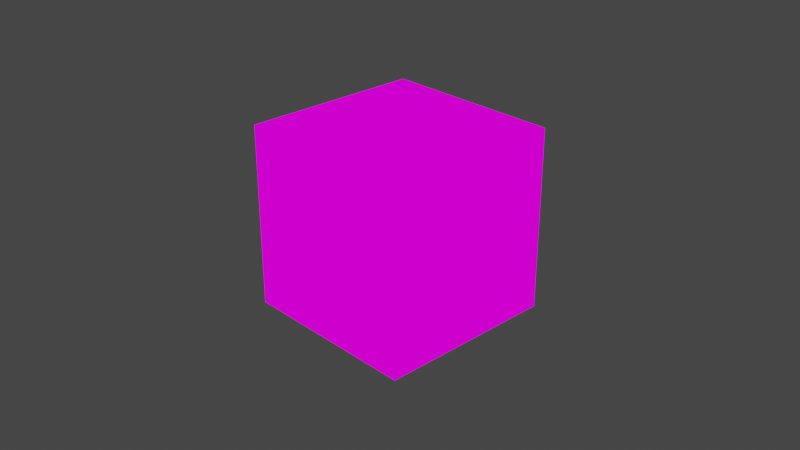 # Source: TextureAtlasGenerator.blend  (saved by Blender 2.93.20; exported with 4.5.12 LTS)
import bpy
from mathutils import Matrix  # noqa: F401  (used for matrix-valued properties, if any)

bpy.ops.wm.read_factory_settings(use_empty=True)
scene = bpy.context.scene
scene.name = 'Scene'

# ---- collections
col_collection = bpy.data.collections.new('Collection'); scene.collection.children.link(col_collection)

# ---- materials (node trees are filled in below, after node groups)
mat_atlasmaterial = bpy.data.materials.new('AtlasMaterial')
mat_atlasmaterial.alpha_threshold = 0.0
mat_atlasmaterial.use_transparent_shadow = False
mat_atlasmaterial.line_color = (0.0, 0.0, 0.0, 1.0)

# ---- material node trees
mat_atlasmaterial.use_nodes = True; mat_atlasmaterial.node_tree.nodes.clear()
_N = mat_atlasmaterial.node_tree.nodes; _L = mat_atlasmaterial.node_tree.links
n0 = _N.new('ShaderNodeOutputMaterial'); n0.name = 'Material Output'; n0.location = (300, 300)
n1 = _N.new('ShaderNodeEmission'); n1.name = 'Emission'; n1.location = (103, 297)
n2 = _N.new('ShaderNodeTexImage'); n2.name = 'Image Texture'; n2.location = (-171, 303)
n3 = _N.new('ShaderNodeUVMap'); n3.name = 'UV Map'; n3.location = (-351, 205)
_L.new(n1.outputs[0], n0.inputs[0])
_L.new(n2.outputs[0], n1.inputs[0])
_L.new(n3.outputs[0], n2.inputs[0])
n0.is_active_output = True

# ---- world
world_world = bpy.data.worlds.new('World'); scene.world = world_world
world_world.use_nodes = True; world_world.node_tree.nodes.clear()
_N = world_world.node_tree.nodes; _L = world_world.node_tree.links
n0 = _N.new('ShaderNodeOutputWorld'); n0.name = 'World Output'; n0.location = (300, 300)
n1 = _N.new('ShaderNodeBackground'); n1.name = 'Background'; n1.location = (10, 300)
n1.inputs[0].default_value = (0.05088, 0.05088, 0.05088, 1.0)
_L.new(n1.outputs[0], n0.inputs[0])
n0.is_active_output = True
world_world.color = (0.05088, 0.05088, 0.05088)
world_world.use_sun_shadow = False
world_world.sun_shadow_jitter_overblur = 0.0

# ---- cameras
cam_camera = bpy.data.cameras.new('Camera')
cam_camera.clip_end = 100.0
cam_camera.ortho_scale = 7.314

# ---- lights
light_light = bpy.data.lights.new('Light', 'POINT')
light_light.transmission_factor = 0.0
light_light.energy = 1000.0
light_light.shadow_soft_size = 0.1
light_light.shadow_maximum_resolution = 0.006
light_light.use_absolute_resolution = True

# ---- meshes
me_cube = bpy.data.meshes.new('Cube')
me_cube.from_pydata([(1.0, 1.0, 1.0), (1.0, 1.0, -1.0), (1.0, -1.0, 1.0), (1.0, -1.0, -1.0), (-1.0, 1.0, 1.0), (-1.0, 1.0, -1.0), (-1.0, -1.0, 1.0), (-1.0, -1.0, -1.0)], [], [(0, 4, 6, 2), (3, 2, 6, 7), (7, 6, 4, 5), (5, 1, 3, 7), (1, 0, 2, 3), (5, 4, 0, 1)])
_uv = me_cube.uv_layers.new(name='UVMap')
_uv.uv.foreach_set('vector', [0.625, 0.5, 0.875, 0.5, 0.875, 0.75, 0.625, 0.75, 0.375, 0.75, 0.625, 0.75, 0.625, 1.0, 0.375, 1.0, 0.375, 0.0, 0.625, 0.0, 0.625, 0.25, 0.375, 0.25, 0.125, 0.5, 0.375, 0.5, 0.375, 0.75, 0.125, 0.75, 0.375, 0.5, 0.625, 0.5, 0.625, 0.75, 0.375, 0.75, 0.375, 0.25, 0.625, 0.25, 0.625, 0.5, 0.375, 0.5])
me_cube.materials.append(mat_atlasmaterial)
me_cube.use_remesh_preserve_volume = False
me_cube.use_remesh_preserve_attributes = False
me_cube.use_mirror_vertex_groups = False
me_cube.update()

# ---- objects
ob_cube = bpy.data.objects.new('Cube', me_cube)
ob_light = bpy.data.objects.new('Light', light_light)
ob_camera = bpy.data.objects.new('Camera', cam_camera)

# ---- transforms, parenting, visibility, modifiers, constraints
ob_cube.location = (0.0, 0.0, 0.0)
ob_cube.lock_rotations_4d = False
ob_cube.empty_display_type = 'ARROWS'
ob_cube.lineart.crease_threshold = 0.0
ob_light.location = (4.076, 1.005, 5.904)
ob_light.rotation_euler = (0.6503, 0.05522, 1.866)
ob_light.lock_rotations_4d = False
ob_light.empty_display_type = 'ARROWS'
ob_light.color = (0.0, 0.0, 0.0, 0.0)
ob_light.lineart.crease_threshold = 0.0
ob_camera.location = (7.359, -6.926, 4.958)
ob_camera.rotation_euler = (1.109, 0.0, 0.8149)
ob_camera.lock_rotations_4d = False
ob_camera.empty_display_type = 'ARROWS'
ob_camera.color = (0.0, 0.0, 0.0, 0.0)
ob_camera.display_type = 'WIRE'
ob_camera.lineart.crease_threshold = 0.0

# ---- collection membership
col_collection.objects.link(ob_cube)
col_collection.objects.link(ob_light)
col_collection.objects.link(ob_camera)

# ---- scene / render settings (as saved in the file)
scene.camera = ob_camera
scene.frame_start = 1; scene.frame_end = 250; scene.frame_set(1)
scene.render.engine = 'BLENDER_EEVEE_NEXT'
scene.cycles.use_denoising = False
scene.cycles.samples = 128
scene.cycles.sampling_pattern = 'TABULATED_SOBOL'
scene.cycles.use_adaptive_sampling = False
scene.cycles.use_light_tree = False
scene.view_settings.view_transform = 'Filmic'
bpy.context.view_layer.update()
